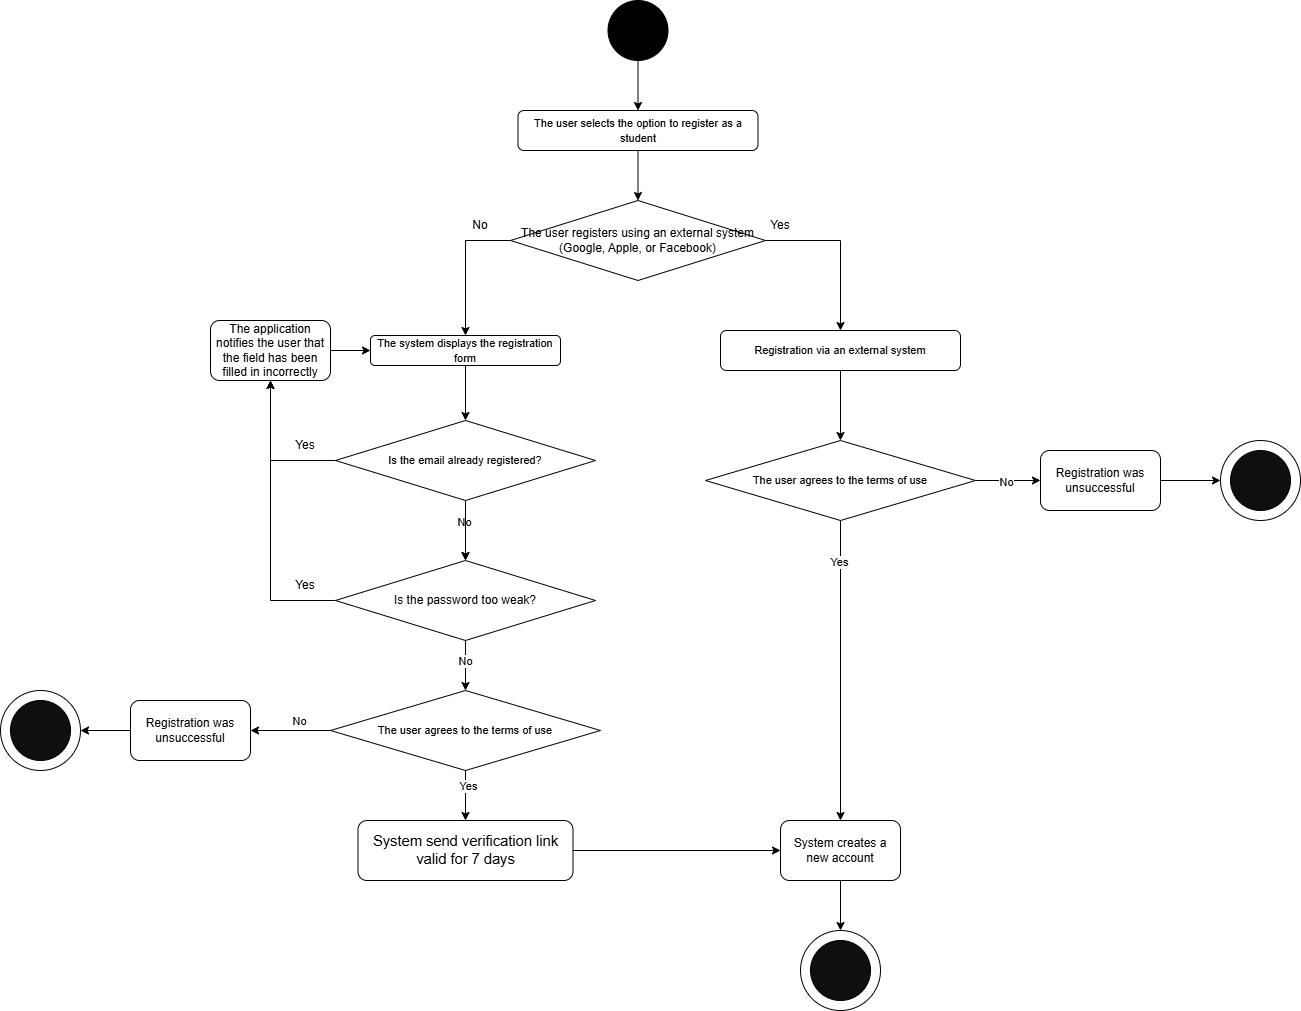

The diagram above was exported from draw.io. Its source (the exported page's mxGraphModel, read from the mxfile embedded in the PNG):
<mxGraphModel dx="2916" dy="15502" grid="1" gridSize="10" guides="1" tooltips="1" connect="1" arrows="1" fold="1" page="1" pageScale="1" pageWidth="850" pageHeight="1100" math="0" shadow="0">
  <root>
    <mxCell id="0" />
    <mxCell id="1" parent="0" />
    <mxCell id="UpvetGTB3xd72FRCku5--4" style="edgeStyle=orthogonalEdgeStyle;rounded=0;orthogonalLoop=1;jettySize=auto;html=1;" parent="1" source="UpvetGTB3xd72FRCku5--2" target="UpvetGTB3xd72FRCku5--3" edge="1">
      <mxGeometry relative="1" as="geometry" />
    </mxCell>
    <mxCell id="UpvetGTB3xd72FRCku5--2" value="" style="ellipse;whiteSpace=wrap;html=1;aspect=fixed;strokeColor=default;fillColor=#000000;" parent="1" vertex="1">
      <mxGeometry x="287.5" y="-13730" width="60" height="60" as="geometry" />
    </mxCell>
    <mxCell id="fr5rGQ-PD6HjQdwD4XLC-7" style="edgeStyle=orthogonalEdgeStyle;rounded=0;orthogonalLoop=1;jettySize=auto;html=1;entryX=0.5;entryY=0;entryDx=0;entryDy=0;" parent="1" source="UpvetGTB3xd72FRCku5--3" target="eVaGQABX9TFasCxbRReV-4" edge="1">
      <mxGeometry relative="1" as="geometry" />
    </mxCell>
    <mxCell id="UpvetGTB3xd72FRCku5--3" value="&lt;span id=&quot;docs-internal-guid-cfc790ba-7fff-01e4-f4e8-bc228389246a&quot;&gt;&lt;span style=&quot;font-family: Arial, sans-serif; color: rgb(0, 0, 0); background-color: transparent; font-variant-numeric: normal; font-variant-east-asian: normal; font-variant-alternates: normal; font-variant-position: normal; font-variant-emoji: normal; vertical-align: baseline; white-space-collapse: preserve;&quot;&gt;&lt;font style=&quot;font-size: 11px;&quot;&gt;The user selects the option to register as a student&lt;/font&gt;&lt;/span&gt;&lt;/span&gt;" style="rounded=1;whiteSpace=wrap;html=1;" parent="1" vertex="1">
      <mxGeometry x="197.5" y="-13620" width="240" height="40" as="geometry" />
    </mxCell>
    <mxCell id="UpvetGTB3xd72FRCku5--54" style="edgeStyle=orthogonalEdgeStyle;rounded=0;orthogonalLoop=1;jettySize=auto;html=1;entryX=0.5;entryY=0;entryDx=0;entryDy=0;" parent="1" source="UpvetGTB3xd72FRCku5--5" target="UpvetGTB3xd72FRCku5--12" edge="1">
      <mxGeometry relative="1" as="geometry" />
    </mxCell>
    <mxCell id="UpvetGTB3xd72FRCku5--5" value="&lt;span id=&quot;docs-internal-guid-2adf1907-7fff-1a88-1362-cc637c59124d&quot;&gt;&lt;span style=&quot;font-family: Arial, sans-serif; color: rgb(0, 0, 0); background-color: transparent; font-variant-numeric: normal; font-variant-east-asian: normal; font-variant-alternates: normal; font-variant-position: normal; font-variant-emoji: normal; vertical-align: baseline; white-space-collapse: preserve;&quot;&gt;&lt;font style=&quot;font-size: 11px;&quot;&gt;The system displays the registration form&lt;/font&gt;&lt;/span&gt;&lt;/span&gt;" style="rounded=1;whiteSpace=wrap;html=1;" parent="1" vertex="1">
      <mxGeometry x="50" y="-13395" width="190" height="30" as="geometry" />
    </mxCell>
    <mxCell id="UpvetGTB3xd72FRCku5--16" style="edgeStyle=orthogonalEdgeStyle;rounded=0;orthogonalLoop=1;jettySize=auto;html=1;entryX=0.5;entryY=0;entryDx=0;entryDy=0;" parent="1" source="UpvetGTB3xd72FRCku5--12" target="UpvetGTB3xd72FRCku5--15" edge="1">
      <mxGeometry relative="1" as="geometry" />
    </mxCell>
    <mxCell id="UpvetGTB3xd72FRCku5--77" value="No" style="edgeLabel;html=1;align=center;verticalAlign=middle;resizable=0;points=[];" parent="UpvetGTB3xd72FRCku5--16" connectable="0" vertex="1">
      <mxGeometry x="-0.3111" y="-2" relative="1" as="geometry">
        <mxPoint as="offset" />
      </mxGeometry>
    </mxCell>
    <mxCell id="UpvetGTB3xd72FRCku5--51" style="edgeStyle=orthogonalEdgeStyle;rounded=0;orthogonalLoop=1;jettySize=auto;html=1;entryX=0.5;entryY=1;entryDx=0;entryDy=0;" parent="1" source="UpvetGTB3xd72FRCku5--12" target="UpvetGTB3xd72FRCku5--21" edge="1">
      <mxGeometry relative="1" as="geometry" />
    </mxCell>
    <mxCell id="fr5rGQ-PD6HjQdwD4XLC-15" value="" style="edgeStyle=orthogonalEdgeStyle;rounded=0;orthogonalLoop=1;jettySize=auto;html=1;" parent="1" source="UpvetGTB3xd72FRCku5--12" target="UpvetGTB3xd72FRCku5--15" edge="1">
      <mxGeometry relative="1" as="geometry" />
    </mxCell>
    <mxCell id="UpvetGTB3xd72FRCku5--12" value="&lt;span id=&quot;docs-internal-guid-bba0f44d-7fff-e5fb-7bda-9e89ddd49920&quot;&gt;&lt;span style=&quot;font-family: Arial, sans-serif; color: rgb(0, 0, 0); background-color: transparent; font-variant-numeric: normal; font-variant-east-asian: normal; font-variant-alternates: normal; font-variant-position: normal; font-variant-emoji: normal; vertical-align: baseline; white-space-collapse: preserve;&quot;&gt;&lt;font style=&quot;font-size: 11px;&quot;&gt;Is the email already registered?&lt;/font&gt;&lt;/span&gt;&lt;/span&gt;" style="rhombus;whiteSpace=wrap;html=1;" parent="1" vertex="1">
      <mxGeometry x="15" y="-13310" width="260" height="80" as="geometry" />
    </mxCell>
    <mxCell id="UpvetGTB3xd72FRCku5--52" style="edgeStyle=orthogonalEdgeStyle;rounded=0;orthogonalLoop=1;jettySize=auto;html=1;entryX=0.5;entryY=1;entryDx=0;entryDy=0;" parent="1" source="UpvetGTB3xd72FRCku5--15" target="UpvetGTB3xd72FRCku5--21" edge="1">
      <mxGeometry relative="1" as="geometry" />
    </mxCell>
    <mxCell id="UpvetGTB3xd72FRCku5--64" style="edgeStyle=orthogonalEdgeStyle;rounded=0;orthogonalLoop=1;jettySize=auto;html=1;entryX=0.5;entryY=0;entryDx=0;entryDy=0;" parent="1" source="UpvetGTB3xd72FRCku5--15" target="fr5rGQ-PD6HjQdwD4XLC-2" edge="1">
      <mxGeometry relative="1" as="geometry" />
    </mxCell>
    <mxCell id="UpvetGTB3xd72FRCku5--76" value="No" style="edgeLabel;html=1;align=center;verticalAlign=middle;resizable=0;points=[];" parent="UpvetGTB3xd72FRCku5--64" connectable="0" vertex="1">
      <mxGeometry x="-0.203" y="-1" relative="1" as="geometry">
        <mxPoint as="offset" />
      </mxGeometry>
    </mxCell>
    <mxCell id="UpvetGTB3xd72FRCku5--15" value="Is the password too weak?" style="rhombus;whiteSpace=wrap;html=1;" parent="1" vertex="1">
      <mxGeometry x="15" y="-13170" width="260" height="80" as="geometry" />
    </mxCell>
    <mxCell id="eVaGQABX9TFasCxbRReV-10" style="edgeStyle=orthogonalEdgeStyle;rounded=0;orthogonalLoop=1;jettySize=auto;html=1;entryX=0;entryY=0.5;entryDx=0;entryDy=0;" parent="1" source="UpvetGTB3xd72FRCku5--21" target="UpvetGTB3xd72FRCku5--5" edge="1">
      <mxGeometry relative="1" as="geometry" />
    </mxCell>
    <mxCell id="UpvetGTB3xd72FRCku5--21" value="The application notifies the user that the field has been filled in incorrectly" style="rounded=1;whiteSpace=wrap;html=1;" parent="1" vertex="1">
      <mxGeometry x="-110" y="-13410" width="120" height="60" as="geometry" />
    </mxCell>
    <mxCell id="fr5rGQ-PD6HjQdwD4XLC-13" style="edgeStyle=orthogonalEdgeStyle;rounded=0;orthogonalLoop=1;jettySize=auto;html=1;entryX=0.5;entryY=0;entryDx=0;entryDy=0;" parent="1" source="UpvetGTB3xd72FRCku5--27" target="UpvetGTB3xd72FRCku5--99" edge="1">
      <mxGeometry relative="1" as="geometry" />
    </mxCell>
    <mxCell id="UpvetGTB3xd72FRCku5--27" value="System creates a new account" style="rounded=1;whiteSpace=wrap;html=1;" parent="1" vertex="1">
      <mxGeometry x="460" y="-12910" width="120" height="60" as="geometry" />
    </mxCell>
    <mxCell id="YPAUP14bAY7foicEE_PP-4" style="edgeStyle=orthogonalEdgeStyle;rounded=0;orthogonalLoop=1;jettySize=auto;html=1;entryX=0.5;entryY=0;entryDx=0;entryDy=0;" parent="1" source="UpvetGTB3xd72FRCku5--36" target="YPAUP14bAY7foicEE_PP-1" edge="1">
      <mxGeometry relative="1" as="geometry" />
    </mxCell>
    <mxCell id="UpvetGTB3xd72FRCku5--36" value="&lt;span id=&quot;docs-internal-guid-2adf1907-7fff-1a88-1362-cc637c59124d&quot;&gt;&lt;span style=&quot;font-family: Arial, sans-serif; color: rgb(0, 0, 0); background-color: transparent; font-variant-numeric: normal; font-variant-east-asian: normal; font-variant-alternates: normal; font-variant-position: normal; font-variant-emoji: normal; vertical-align: baseline; white-space-collapse: preserve;&quot;&gt;&lt;font style=&quot;font-size: 11px;&quot;&gt;Registration via an external system&lt;/font&gt;&lt;/span&gt;&lt;/span&gt;" style="rounded=1;whiteSpace=wrap;html=1;" parent="1" vertex="1">
      <mxGeometry x="400" y="-13400" width="240" height="40" as="geometry" />
    </mxCell>
    <mxCell id="eVaGQABX9TFasCxbRReV-6" style="edgeStyle=orthogonalEdgeStyle;rounded=0;orthogonalLoop=1;jettySize=auto;html=1;exitX=1;exitY=0.5;exitDx=0;exitDy=0;" parent="1" source="eVaGQABX9TFasCxbRReV-4" target="UpvetGTB3xd72FRCku5--36" edge="1">
      <mxGeometry relative="1" as="geometry" />
    </mxCell>
    <mxCell id="eVaGQABX9TFasCxbRReV-7" style="edgeStyle=orthogonalEdgeStyle;rounded=0;orthogonalLoop=1;jettySize=auto;html=1;exitX=0;exitY=0.5;exitDx=0;exitDy=0;" parent="1" source="eVaGQABX9TFasCxbRReV-4" target="UpvetGTB3xd72FRCku5--5" edge="1">
      <mxGeometry relative="1" as="geometry" />
    </mxCell>
    <mxCell id="eVaGQABX9TFasCxbRReV-4" value="The user registers using an external system (Google, Apple, or Facebook)" style="rhombus;whiteSpace=wrap;html=1;" parent="1" vertex="1">
      <mxGeometry x="190" y="-13530" width="255" height="80" as="geometry" />
    </mxCell>
    <mxCell id="YPAUP14bAY7foicEE_PP-2" style="edgeStyle=orthogonalEdgeStyle;rounded=0;orthogonalLoop=1;jettySize=auto;html=1;" parent="1" source="UpvetGTB3xd72FRCku5--58" target="UpvetGTB3xd72FRCku5--27" edge="1">
      <mxGeometry relative="1" as="geometry" />
    </mxCell>
    <mxCell id="UpvetGTB3xd72FRCku5--58" value="&lt;span id=&quot;docs-internal-guid-8250da57-7fff-e8ad-e50b-be7e9c9b14e4&quot;&gt;&lt;span style=&quot;font-size: 11pt; font-family: Arial, sans-serif; color: rgb(0, 0, 0); background-color: transparent; font-variant-numeric: normal; font-variant-east-asian: normal; font-variant-alternates: normal; font-variant-position: normal; font-variant-emoji: normal; vertical-align: baseline; white-space-collapse: preserve;&quot;&gt;System send verification link valid for 7 days&lt;/span&gt;&lt;/span&gt;" style="rounded=1;whiteSpace=wrap;html=1;" parent="1" vertex="1">
      <mxGeometry x="37.5" y="-12910" width="215" height="60" as="geometry" />
    </mxCell>
    <mxCell id="eVaGQABX9TFasCxbRReV-9" value="Yes" style="text;html=1;whiteSpace=wrap;strokeColor=none;fillColor=none;align=center;verticalAlign=middle;rounded=0;" parent="1" vertex="1">
      <mxGeometry x="430" y="-13520" width="60" height="30" as="geometry" />
    </mxCell>
    <mxCell id="eVaGQABX9TFasCxbRReV-11" value="Yes" style="text;html=1;whiteSpace=wrap;strokeColor=none;fillColor=none;align=center;verticalAlign=middle;rounded=0;" parent="1" vertex="1">
      <mxGeometry x="-45" y="-13160" width="60" height="30" as="geometry" />
    </mxCell>
    <mxCell id="eVaGQABX9TFasCxbRReV-12" value="Yes" style="text;html=1;whiteSpace=wrap;strokeColor=none;fillColor=none;align=center;verticalAlign=middle;rounded=0;" parent="1" vertex="1">
      <mxGeometry x="-45" y="-13300" width="60" height="30" as="geometry" />
    </mxCell>
    <mxCell id="eVaGQABX9TFasCxbRReV-13" value="No" style="text;html=1;whiteSpace=wrap;strokeColor=none;fillColor=none;align=center;verticalAlign=middle;rounded=0;" parent="1" vertex="1">
      <mxGeometry x="130" y="-13520" width="60" height="30" as="geometry" />
    </mxCell>
    <mxCell id="fr5rGQ-PD6HjQdwD4XLC-10" style="edgeStyle=orthogonalEdgeStyle;rounded=0;orthogonalLoop=1;jettySize=auto;html=1;exitX=0;exitY=0.5;exitDx=0;exitDy=0;entryX=1;entryY=0.5;entryDx=0;entryDy=0;" parent="1" source="eVaGQABX9TFasCxbRReV-25" target="eVaGQABX9TFasCxbRReV-34" edge="1">
      <mxGeometry relative="1" as="geometry" />
    </mxCell>
    <mxCell id="eVaGQABX9TFasCxbRReV-25" value="Registration was unsuccessful" style="rounded=1;whiteSpace=wrap;html=1;" parent="1" vertex="1">
      <mxGeometry x="-190" y="-13030" width="120" height="60" as="geometry" />
    </mxCell>
    <mxCell id="UpvetGTB3xd72FRCku5--98" value="" style="group" parent="1" connectable="0" vertex="1">
      <mxGeometry x="480" y="-12800" width="80" height="80" as="geometry" />
    </mxCell>
    <mxCell id="UpvetGTB3xd72FRCku5--99" value="" style="ellipse;whiteSpace=wrap;html=1;aspect=fixed;" parent="UpvetGTB3xd72FRCku5--98" vertex="1">
      <mxGeometry width="80" height="80" as="geometry" />
    </mxCell>
    <mxCell id="UpvetGTB3xd72FRCku5--100" value="" style="ellipse;whiteSpace=wrap;html=1;aspect=fixed;fillColor=#0F0F0F;" parent="UpvetGTB3xd72FRCku5--98" vertex="1">
      <mxGeometry x="10" y="10" width="60" height="60" as="geometry" />
    </mxCell>
    <mxCell id="eVaGQABX9TFasCxbRReV-33" value="" style="group" parent="1" connectable="0" vertex="1">
      <mxGeometry x="-320" y="-13040" width="80" height="80" as="geometry" />
    </mxCell>
    <mxCell id="eVaGQABX9TFasCxbRReV-34" value="" style="ellipse;whiteSpace=wrap;html=1;aspect=fixed;" parent="eVaGQABX9TFasCxbRReV-33" vertex="1">
      <mxGeometry width="80" height="80" as="geometry" />
    </mxCell>
    <mxCell id="eVaGQABX9TFasCxbRReV-35" value="" style="ellipse;whiteSpace=wrap;html=1;aspect=fixed;fillColor=#0F0F0F;" parent="eVaGQABX9TFasCxbRReV-33" vertex="1">
      <mxGeometry x="10" y="10" width="60" height="60" as="geometry" />
    </mxCell>
    <mxCell id="fr5rGQ-PD6HjQdwD4XLC-9" style="edgeStyle=orthogonalEdgeStyle;rounded=0;orthogonalLoop=1;jettySize=auto;html=1;entryX=1;entryY=0.5;entryDx=0;entryDy=0;" parent="1" source="fr5rGQ-PD6HjQdwD4XLC-2" target="eVaGQABX9TFasCxbRReV-25" edge="1">
      <mxGeometry relative="1" as="geometry" />
    </mxCell>
    <mxCell id="fr5rGQ-PD6HjQdwD4XLC-14" value="No" style="edgeLabel;html=1;align=center;verticalAlign=middle;resizable=0;points=[];" parent="fr5rGQ-PD6HjQdwD4XLC-9" vertex="1" connectable="0">
      <mxGeometry x="-0.1958" relative="1" as="geometry">
        <mxPoint y="-10" as="offset" />
      </mxGeometry>
    </mxCell>
    <mxCell id="YPAUP14bAY7foicEE_PP-3" style="edgeStyle=orthogonalEdgeStyle;rounded=0;orthogonalLoop=1;jettySize=auto;html=1;entryX=0.5;entryY=0;entryDx=0;entryDy=0;" parent="1" source="fr5rGQ-PD6HjQdwD4XLC-2" target="UpvetGTB3xd72FRCku5--58" edge="1">
      <mxGeometry relative="1" as="geometry" />
    </mxCell>
    <mxCell id="YPAUP14bAY7foicEE_PP-16" value="Yes" style="edgeLabel;html=1;align=center;verticalAlign=middle;resizable=0;points=[];" parent="YPAUP14bAY7foicEE_PP-3" vertex="1" connectable="0">
      <mxGeometry x="-0.4" y="2" relative="1" as="geometry">
        <mxPoint as="offset" />
      </mxGeometry>
    </mxCell>
    <mxCell id="fr5rGQ-PD6HjQdwD4XLC-2" value="&lt;span id=&quot;docs-internal-guid-e818e0be-7fff-c514-7c66-302a4996b57c&quot;&gt;&lt;span style=&quot;font-family: Arial, sans-serif; color: rgb(0, 0, 0); background-color: transparent; font-variant-numeric: normal; font-variant-east-asian: normal; font-variant-alternates: normal; font-variant-position: normal; font-variant-emoji: normal; vertical-align: baseline; white-space-collapse: preserve;&quot;&gt;&lt;font style=&quot;font-size: 11px;&quot;&gt;The user agrees to the terms of use&lt;/font&gt;&lt;/span&gt;&lt;/span&gt;" style="rhombus;whiteSpace=wrap;html=1;" parent="1" vertex="1">
      <mxGeometry x="10" y="-13040" width="270" height="80" as="geometry" />
    </mxCell>
    <mxCell id="YPAUP14bAY7foicEE_PP-5" style="edgeStyle=orthogonalEdgeStyle;rounded=0;orthogonalLoop=1;jettySize=auto;html=1;entryX=0.5;entryY=0;entryDx=0;entryDy=0;" parent="1" source="YPAUP14bAY7foicEE_PP-1" target="UpvetGTB3xd72FRCku5--27" edge="1">
      <mxGeometry relative="1" as="geometry" />
    </mxCell>
    <mxCell id="YPAUP14bAY7foicEE_PP-15" value="Yes" style="edgeLabel;html=1;align=center;verticalAlign=middle;resizable=0;points=[];" parent="YPAUP14bAY7foicEE_PP-5" vertex="1" connectable="0">
      <mxGeometry x="-0.7296" y="-2" relative="1" as="geometry">
        <mxPoint as="offset" />
      </mxGeometry>
    </mxCell>
    <mxCell id="YPAUP14bAY7foicEE_PP-7" style="edgeStyle=orthogonalEdgeStyle;rounded=0;orthogonalLoop=1;jettySize=auto;html=1;entryX=0;entryY=0.5;entryDx=0;entryDy=0;" parent="1" source="YPAUP14bAY7foicEE_PP-1" target="YPAUP14bAY7foicEE_PP-6" edge="1">
      <mxGeometry relative="1" as="geometry" />
    </mxCell>
    <mxCell id="YPAUP14bAY7foicEE_PP-14" value="No" style="edgeLabel;html=1;align=center;verticalAlign=middle;resizable=0;points=[];" parent="YPAUP14bAY7foicEE_PP-7" vertex="1" connectable="0">
      <mxGeometry x="-0.0769" y="-1" relative="1" as="geometry">
        <mxPoint as="offset" />
      </mxGeometry>
    </mxCell>
    <mxCell id="YPAUP14bAY7foicEE_PP-1" value="&lt;span id=&quot;docs-internal-guid-e818e0be-7fff-c514-7c66-302a4996b57c&quot;&gt;&lt;span style=&quot;font-family: Arial, sans-serif; color: rgb(0, 0, 0); background-color: transparent; font-variant-numeric: normal; font-variant-east-asian: normal; font-variant-alternates: normal; font-variant-position: normal; font-variant-emoji: normal; vertical-align: baseline; white-space-collapse: preserve;&quot;&gt;&lt;font style=&quot;font-size: 11px;&quot;&gt;The user agrees to the terms of use&lt;/font&gt;&lt;/span&gt;&lt;/span&gt;" style="rhombus;whiteSpace=wrap;html=1;" parent="1" vertex="1">
      <mxGeometry x="385" y="-13290" width="270" height="80" as="geometry" />
    </mxCell>
    <mxCell id="YPAUP14bAY7foicEE_PP-11" style="edgeStyle=orthogonalEdgeStyle;rounded=0;orthogonalLoop=1;jettySize=auto;html=1;" parent="1" source="YPAUP14bAY7foicEE_PP-6" edge="1">
      <mxGeometry relative="1" as="geometry">
        <mxPoint x="900" y="-13250" as="targetPoint" />
      </mxGeometry>
    </mxCell>
    <mxCell id="YPAUP14bAY7foicEE_PP-6" value="Registration was unsuccessful" style="rounded=1;whiteSpace=wrap;html=1;" parent="1" vertex="1">
      <mxGeometry x="720" y="-13280" width="120" height="60" as="geometry" />
    </mxCell>
    <mxCell id="YPAUP14bAY7foicEE_PP-8" value="" style="group" parent="1" connectable="0" vertex="1">
      <mxGeometry x="900" y="-13290" width="80" height="80" as="geometry" />
    </mxCell>
    <mxCell id="YPAUP14bAY7foicEE_PP-9" value="" style="ellipse;whiteSpace=wrap;html=1;aspect=fixed;" parent="YPAUP14bAY7foicEE_PP-8" vertex="1">
      <mxGeometry width="80" height="80" as="geometry" />
    </mxCell>
    <mxCell id="YPAUP14bAY7foicEE_PP-10" value="" style="ellipse;whiteSpace=wrap;html=1;aspect=fixed;fillColor=#0F0F0F;" parent="YPAUP14bAY7foicEE_PP-8" vertex="1">
      <mxGeometry x="10" y="10" width="60" height="60" as="geometry" />
    </mxCell>
  </root>
</mxGraphModel>